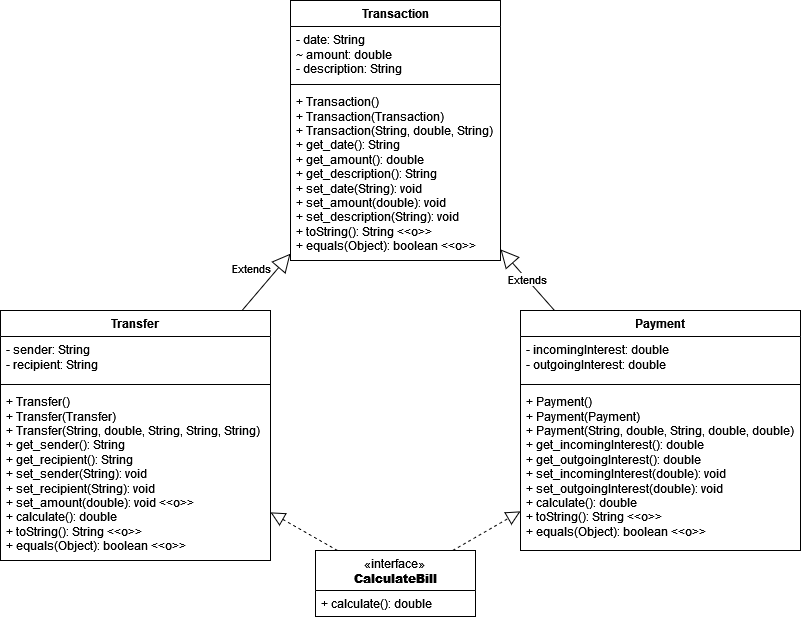

The diagram above was exported from draw.io. Its source (the exported page's mxGraphModel, read from the mxfile embedded in the PNG):
<mxGraphModel dx="2440" dy="1275" grid="1" gridSize="10" guides="1" tooltips="1" connect="1" arrows="1" fold="1" page="1" pageScale="1" pageWidth="850" pageHeight="1100" math="0" shadow="0">
  <root>
    <mxCell id="0" />
    <mxCell id="1" parent="0" />
    <mxCell id="ktT8rN3bhL_3FAGYkIHo-2" value="Transfer" style="swimlane;fontStyle=1;align=center;verticalAlign=top;childLayout=stackLayout;horizontal=1;startSize=26;horizontalStack=0;resizeParent=1;resizeParentMax=0;resizeLast=0;collapsible=1;marginBottom=0;whiteSpace=wrap;html=1;" parent="1" vertex="1">
      <mxGeometry x="30" y="350" width="270" height="250" as="geometry" />
    </mxCell>
    <mxCell id="ktT8rN3bhL_3FAGYkIHo-3" value="&lt;div&gt;- sender: String&lt;/div&gt;&lt;div&gt;- recipient: String&lt;/div&gt;" style="text;strokeColor=none;fillColor=none;align=left;verticalAlign=top;spacingLeft=4;spacingRight=4;overflow=hidden;rotatable=0;points=[[0,0.5],[1,0.5]];portConstraint=eastwest;whiteSpace=wrap;html=1;" parent="ktT8rN3bhL_3FAGYkIHo-2" vertex="1">
      <mxGeometry y="26" width="270" height="44" as="geometry" />
    </mxCell>
    <mxCell id="ktT8rN3bhL_3FAGYkIHo-4" value="" style="line;strokeWidth=1;fillColor=none;align=left;verticalAlign=middle;spacingTop=-1;spacingLeft=3;spacingRight=3;rotatable=0;labelPosition=right;points=[];portConstraint=eastwest;strokeColor=inherit;" parent="ktT8rN3bhL_3FAGYkIHo-2" vertex="1">
      <mxGeometry y="70" width="270" height="8" as="geometry" />
    </mxCell>
    <mxCell id="ktT8rN3bhL_3FAGYkIHo-5" value="&lt;div&gt;+ Transfer()&lt;/div&gt;&lt;div&gt;+ Transfer(Transfer)&lt;/div&gt;&lt;div&gt;+ Transfer(String, double, String, String, String)&lt;br&gt; &lt;/div&gt;&lt;div&gt;+ get_sender(): String&lt;/div&gt;&lt;div&gt;+ get_recipient(): String&lt;/div&gt;&lt;div&gt;+ set_sender(String): void&lt;br&gt;&lt;/div&gt;&lt;div&gt;+ set_recipient(String): void&lt;/div&gt;&lt;div&gt;+ set_amount(double): void &amp;lt;&amp;lt;o&amp;gt;&amp;gt;&lt;br&gt;&lt;/div&gt;&lt;div&gt;+ calculate(): double&lt;/div&gt;&lt;div&gt;+ toString(): String &amp;lt;&amp;lt;o&amp;gt;&amp;gt;&lt;br&gt;&lt;/div&gt;&lt;div&gt;+ equals(Object): boolean &amp;lt;&amp;lt;o&amp;gt;&amp;gt;&lt;br&gt;&lt;/div&gt;&lt;div&gt;&lt;br&gt;&lt;/div&gt;" style="text;strokeColor=none;fillColor=none;align=left;verticalAlign=top;spacingLeft=4;spacingRight=4;overflow=hidden;rotatable=0;points=[[0,0.5],[1,0.5]];portConstraint=eastwest;whiteSpace=wrap;html=1;" parent="ktT8rN3bhL_3FAGYkIHo-2" vertex="1">
      <mxGeometry y="78" width="270" height="172" as="geometry" />
    </mxCell>
    <mxCell id="ktT8rN3bhL_3FAGYkIHo-6" value="Payment" style="swimlane;fontStyle=1;align=center;verticalAlign=top;childLayout=stackLayout;horizontal=1;startSize=26;horizontalStack=0;resizeParent=1;resizeParentMax=0;resizeLast=0;collapsible=1;marginBottom=0;whiteSpace=wrap;html=1;" parent="1" vertex="1">
      <mxGeometry x="550" y="350" width="280" height="240" as="geometry" />
    </mxCell>
    <mxCell id="ktT8rN3bhL_3FAGYkIHo-7" value="&lt;div&gt;- incomingInterest: double&lt;br&gt;&lt;/div&gt;&lt;div&gt;- outgoingInterest: double&lt;br&gt;&lt;/div&gt;" style="text;strokeColor=none;fillColor=none;align=left;verticalAlign=top;spacingLeft=4;spacingRight=4;overflow=hidden;rotatable=0;points=[[0,0.5],[1,0.5]];portConstraint=eastwest;whiteSpace=wrap;html=1;" parent="ktT8rN3bhL_3FAGYkIHo-6" vertex="1">
      <mxGeometry y="26" width="280" height="44" as="geometry" />
    </mxCell>
    <mxCell id="ktT8rN3bhL_3FAGYkIHo-8" value="" style="line;strokeWidth=1;fillColor=none;align=left;verticalAlign=middle;spacingTop=-1;spacingLeft=3;spacingRight=3;rotatable=0;labelPosition=right;points=[];portConstraint=eastwest;strokeColor=inherit;" parent="ktT8rN3bhL_3FAGYkIHo-6" vertex="1">
      <mxGeometry y="70" width="280" height="8" as="geometry" />
    </mxCell>
    <mxCell id="ktT8rN3bhL_3FAGYkIHo-9" value="&lt;div&gt;+ Payment()&lt;/div&gt;&lt;div&gt;+ Payment(Payment)&lt;/div&gt;&lt;div&gt;+ Payment(String, double, String, double, double)&lt;br&gt; &lt;/div&gt;&lt;div&gt;+ get_incomingInterest(): double&lt;/div&gt;&lt;div&gt;+ get_outgoingInterest(): double&lt;/div&gt;&lt;div&gt;+ set_incomingInterest(double): void&lt;/div&gt;&lt;div&gt;+ set_outgoingInterest(double): void&lt;br&gt;&lt;/div&gt;&lt;div&gt;+ calculate(): double&lt;/div&gt;&lt;div&gt;+ toString(): String &amp;lt;&amp;lt;o&amp;gt;&amp;gt;&lt;br&gt;&lt;/div&gt;&lt;div&gt;+ equals(Object): boolean &amp;lt;&amp;lt;o&amp;gt;&amp;gt;&lt;br&gt;&lt;/div&gt;" style="text;strokeColor=none;fillColor=none;align=left;verticalAlign=top;spacingLeft=4;spacingRight=4;overflow=hidden;rotatable=0;points=[[0,0.5],[1,0.5]];portConstraint=eastwest;whiteSpace=wrap;html=1;" parent="ktT8rN3bhL_3FAGYkIHo-6" vertex="1">
      <mxGeometry y="78" width="280" height="162" as="geometry" />
    </mxCell>
    <mxCell id="ktT8rN3bhL_3FAGYkIHo-10" value="Transaction" style="swimlane;fontStyle=1;align=center;verticalAlign=top;childLayout=stackLayout;horizontal=1;startSize=26;horizontalStack=0;resizeParent=1;resizeParentMax=0;resizeLast=0;collapsible=1;marginBottom=0;whiteSpace=wrap;html=1;" parent="1" vertex="1">
      <mxGeometry x="320" y="40" width="210" height="260" as="geometry" />
    </mxCell>
    <mxCell id="ktT8rN3bhL_3FAGYkIHo-11" value="&lt;div&gt;- date: String&lt;/div&gt;&lt;div&gt;~ amount: double&lt;/div&gt;&lt;div&gt;- description: String&lt;br&gt;&lt;/div&gt;" style="text;strokeColor=none;fillColor=none;align=left;verticalAlign=top;spacingLeft=4;spacingRight=4;overflow=hidden;rotatable=0;points=[[0,0.5],[1,0.5]];portConstraint=eastwest;whiteSpace=wrap;html=1;" parent="ktT8rN3bhL_3FAGYkIHo-10" vertex="1">
      <mxGeometry y="26" width="210" height="54" as="geometry" />
    </mxCell>
    <mxCell id="ktT8rN3bhL_3FAGYkIHo-12" value="" style="line;strokeWidth=1;fillColor=none;align=left;verticalAlign=middle;spacingTop=-1;spacingLeft=3;spacingRight=3;rotatable=0;labelPosition=right;points=[];portConstraint=eastwest;strokeColor=inherit;" parent="ktT8rN3bhL_3FAGYkIHo-10" vertex="1">
      <mxGeometry y="80" width="210" height="8" as="geometry" />
    </mxCell>
    <mxCell id="ktT8rN3bhL_3FAGYkIHo-13" value="&lt;div&gt;+ Transaction()&lt;/div&gt;&lt;div&gt;+ Transaction(Transaction)&lt;/div&gt;&lt;div&gt;+ Transaction(String, double, String)&lt;br&gt; &lt;/div&gt;&lt;div&gt;+ get_date(): String&lt;/div&gt;&lt;div&gt;+ get_amount(): double&lt;/div&gt;&lt;div&gt;+ get_description(): String&lt;/div&gt;&lt;div&gt;+ set_date(String): void&lt;/div&gt;&lt;div&gt;+ set_amount(double): void&lt;/div&gt;&lt;div&gt;+ set_description(String): void&lt;br&gt;&lt;/div&gt;&lt;div&gt;+ toString(): String &amp;lt;&amp;lt;o&amp;gt;&amp;gt;&lt;br&gt;&lt;/div&gt;&lt;div&gt;+ equals(Object): boolean &amp;lt;&amp;lt;o&amp;gt;&amp;gt;&lt;br&gt;&lt;/div&gt;&lt;div&gt;&lt;br&gt;&lt;/div&gt;" style="text;strokeColor=none;fillColor=none;align=left;verticalAlign=top;spacingLeft=4;spacingRight=4;overflow=hidden;rotatable=0;points=[[0,0.5],[1,0.5]];portConstraint=eastwest;whiteSpace=wrap;html=1;" parent="ktT8rN3bhL_3FAGYkIHo-10" vertex="1">
      <mxGeometry y="88" width="210" height="172" as="geometry" />
    </mxCell>
    <mxCell id="ktT8rN3bhL_3FAGYkIHo-15" value="Extends" style="endArrow=block;endSize=16;endFill=0;html=1;rounded=0;" parent="1" source="ktT8rN3bhL_3FAGYkIHo-2" target="ktT8rN3bhL_3FAGYkIHo-10" edge="1">
      <mxGeometry y="20" width="160" relative="1" as="geometry">
        <mxPoint x="280" y="20" as="sourcePoint" />
        <mxPoint x="440" y="20" as="targetPoint" />
        <mxPoint as="offset" />
      </mxGeometry>
    </mxCell>
    <mxCell id="ktT8rN3bhL_3FAGYkIHo-16" value="Extends" style="endArrow=block;endSize=16;endFill=0;html=1;rounded=0;" parent="1" source="ktT8rN3bhL_3FAGYkIHo-6" target="ktT8rN3bhL_3FAGYkIHo-10" edge="1">
      <mxGeometry width="160" relative="1" as="geometry">
        <mxPoint x="300" y="130" as="sourcePoint" />
        <mxPoint x="460" y="130" as="targetPoint" />
      </mxGeometry>
    </mxCell>
    <mxCell id="ktT8rN3bhL_3FAGYkIHo-19" value="&lt;span style=&quot;font-weight: normal;&quot;&gt;«interface»&lt;/span&gt;&lt;br&gt;&lt;div&gt;&lt;b&gt;CalculateBill&lt;/b&gt;&lt;/div&gt;&lt;div&gt;&lt;br&gt;&lt;/div&gt;&lt;div&gt;&lt;br&gt;&lt;br&gt;&lt;/div&gt;" style="swimlane;fontStyle=1;align=center;verticalAlign=top;childLayout=stackLayout;horizontal=1;startSize=40;horizontalStack=0;resizeParent=1;resizeParentMax=0;resizeLast=0;collapsible=1;marginBottom=0;whiteSpace=wrap;html=1;strokeColor=default;" parent="1" vertex="1">
      <mxGeometry x="345" y="590" width="160" height="66" as="geometry" />
    </mxCell>
    <mxCell id="ktT8rN3bhL_3FAGYkIHo-20" value="+ calculate(): double" style="text;strokeColor=none;fillColor=none;align=left;verticalAlign=top;spacingLeft=4;spacingRight=4;overflow=hidden;rotatable=0;points=[[0,0.5],[1,0.5]];portConstraint=eastwest;whiteSpace=wrap;html=1;" parent="ktT8rN3bhL_3FAGYkIHo-19" vertex="1">
      <mxGeometry y="40" width="160" height="26" as="geometry" />
    </mxCell>
    <mxCell id="PXhcQpSRjgH1lCiN2ur_-1" value="" style="endArrow=block;dashed=1;endFill=0;endSize=12;html=1;rounded=0;" edge="1" parent="1" source="ktT8rN3bhL_3FAGYkIHo-19" target="ktT8rN3bhL_3FAGYkIHo-6">
      <mxGeometry width="160" relative="1" as="geometry">
        <mxPoint x="340" y="550" as="sourcePoint" />
        <mxPoint x="500" y="550" as="targetPoint" />
      </mxGeometry>
    </mxCell>
    <mxCell id="PXhcQpSRjgH1lCiN2ur_-2" value="" style="endArrow=block;dashed=1;endFill=0;endSize=12;html=1;rounded=0;" edge="1" parent="1" source="ktT8rN3bhL_3FAGYkIHo-19" target="ktT8rN3bhL_3FAGYkIHo-2">
      <mxGeometry width="160" relative="1" as="geometry">
        <mxPoint x="340" y="550" as="sourcePoint" />
        <mxPoint x="500" y="550" as="targetPoint" />
      </mxGeometry>
    </mxCell>
  </root>
</mxGraphModel>